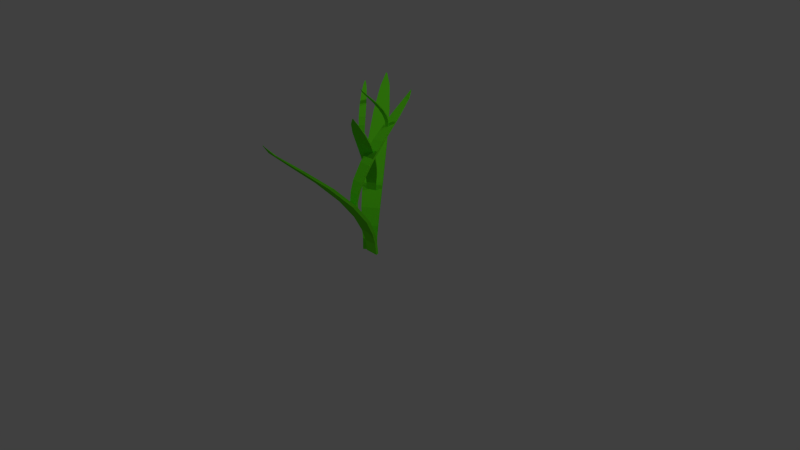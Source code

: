 # Source: pflanze.blend  (saved by Blender 2.76.0; exported with 4.5.12 LTS)
import bpy
from mathutils import Matrix  # noqa: F401  (used for matrix-valued properties, if any)

bpy.ops.wm.read_factory_settings(use_empty=True)
scene = bpy.context.scene
scene.name = 'Scene'

# ---- collections
col_collection_1 = bpy.data.collections.new('Collection 1'); scene.collection.children.link(col_collection_1)

# ---- materials (node trees are filled in below, after node groups)
mat_material_001 = bpy.data.materials.new('Material.001')
mat_material_001.alpha_threshold = 0.0
mat_material_001.roughness = 0.5

# ---- material node trees
mat_material_001.use_nodes = True; mat_material_001.node_tree.nodes.clear()
_N = mat_material_001.node_tree.nodes; _L = mat_material_001.node_tree.links
n0 = _N.new('ShaderNodeOutputMaterial'); n0.name = 'Material Output'; n0.location = (300, 300)
n1 = _N.new('ShaderNodeBsdfDiffuse'); n1.name = 'Diffuse BSDF'; n1.location = (10, 300)
n1.inputs[0].default_value = (0.1364, 0.8, 0.01644, 1.0)
_L.new(n1.outputs[0], n0.inputs[0])
n0.is_active_output = True

# ---- world
world_world = bpy.data.worlds.new('World'); scene.world = world_world
world_world.color = (0.05088, 0.05088, 0.05088)
world_world.use_sun_shadow = False
world_world.sun_shadow_jitter_overblur = 0.0
world_world.cycles.sampling_method = 'MANUAL'
world_world.cycles.sample_map_resolution = 256

# ---- cameras
cam_camera_002 = bpy.data.cameras.new('Camera.002')
cam_camera_002.clip_end = 100.0
cam_camera_002.lens = 35.0
cam_camera_002.sensor_width = 32.0
cam_camera_002.sensor_height = 18.0
cam_camera_002.ortho_scale = 7.314
cam_camera_002.dof.focus_distance = 0.0
cam_camera_001 = bpy.data.cameras.new('Camera.001')
cam_camera_001.clip_end = 100.0
cam_camera_001.lens = 35.0
cam_camera_001.sensor_width = 32.0
cam_camera_001.sensor_height = 18.0
cam_camera_001.ortho_scale = 7.314
cam_camera_001.dof.focus_distance = 0.0
cam_camera = bpy.data.cameras.new('Camera')
cam_camera.clip_end = 100.0
cam_camera.lens = 35.0
cam_camera.sensor_width = 32.0
cam_camera.sensor_height = 18.0
cam_camera.ortho_scale = 7.314
cam_camera.dof.focus_distance = 0.0

# ---- lights
light_lamp_002 = bpy.data.lights.new('Lamp.002', 'POINT')
light_lamp_002.transmission_factor = 0.0
light_lamp_002.cutoff_distance = 30.0
light_lamp_002.energy = 100.0
light_lamp_002.shadow_buffer_clip_start = 1.001
light_lamp_002.shadow_soft_size = 0.1
light_lamp_002.shadow_maximum_resolution = 0.006
light_lamp_002.use_absolute_resolution = True
light_lamp_002.cycles.use_multiple_importance_sampling = False
light_lamp_001 = bpy.data.lights.new('Lamp.001', 'POINT')
light_lamp_001.transmission_factor = 0.0
light_lamp_001.cutoff_distance = 30.0
light_lamp_001.energy = 100.0
light_lamp_001.shadow_buffer_clip_start = 1.001
light_lamp_001.shadow_soft_size = 0.1
light_lamp_001.shadow_maximum_resolution = 0.006
light_lamp_001.use_absolute_resolution = True
light_lamp_001.cycles.use_multiple_importance_sampling = False
light_lamp = bpy.data.lights.new('Lamp', 'POINT')
light_lamp.transmission_factor = 0.0
light_lamp.cutoff_distance = 30.0
light_lamp.energy = 100.0
light_lamp.shadow_buffer_clip_start = 1.001
light_lamp.shadow_soft_size = 0.1
light_lamp.shadow_maximum_resolution = 0.006
light_lamp.use_absolute_resolution = True
light_lamp.cycles.use_multiple_importance_sampling = False

# ---- meshes
me_cube_008 = bpy.data.meshes.new('Cube.008')
me_cube_008.from_pydata([(0.4451, 0.5762, -0.9464), (0.4853, -0.6211, -0.9502), (-0.7226, -0.5915, -0.9464), (-0.7226, 0.5762, -0.9464), (0.04534, -47.17, 0.9406), (0.04534, -47.23, 0.9406), (-0.04534, -47.23, 0.9406), (-0.04534, -47.17, 0.9406), (0.4451, 0.1637, -0.7959), (0.5818, -1.315, -0.6301), (0.7071, -4.391, -0.4234), (0.8099, -10.7, -0.1479), (0.8284, -21.33, 0.2009), (0.6891, -33.73, 0.5435), (0.4041, -43.31, 0.7977), (0.04534, -47.17, 0.9321), (0.4851, -1.049, -0.792), (0.5964, -2.716, -0.6263), (0.7202, -6.073, -0.4156), (0.8167, -12.93, -0.128), (0.8171, -23.74, 0.2255), (0.6601, -35.55, 0.5618), (0.3737, -44.12, 0.8082), (0.08012, -47.07, 0.9278), (-0.7226, -0.9988, -0.7959), (-0.7909, -2.673, -0.6301), (-0.8528, -5.997, -0.4213), (-0.8853, -12.81, -0.1352), (-0.8361, -23.63, 0.2206), (-0.6601, -35.55, 0.5614), (-0.3737, -44.12, 0.8082), (-0.08012, -47.07, 0.9278), (-0.7226, 0.1637, -0.7959), (-0.7878, -1.307, -0.6317), (-0.8484, -4.349, -0.4277), (-0.8871, -10.6, -0.1545), (-0.8519, -21.21, 0.1951), (-0.6897, -33.71, 0.5427), (-0.4041, -43.31, 0.7977), (-0.04534, -47.17, 0.9321)], [], [(0, 1, 2, 3), (4, 7, 6, 5), (15, 4, 5, 23), (23, 5, 6, 31), (31, 6, 7, 39), (8, 0, 3, 32), (4, 15, 39, 7), (15, 14, 38, 39), (14, 13, 37, 38), (13, 12, 36, 37), (12, 11, 35, 36), (11, 10, 34, 35), (10, 9, 33, 34), (9, 8, 32, 33), (2, 24, 32, 3), (24, 25, 33, 32), (25, 26, 34, 33), (26, 27, 35, 34), (27, 28, 36, 35), (28, 29, 37, 36), (29, 30, 38, 37), (30, 31, 39, 38), (1, 16, 24, 2), (16, 17, 25, 24), (17, 18, 26, 25), (18, 19, 27, 26), (19, 20, 28, 27), (20, 21, 29, 28), (21, 22, 30, 29), (22, 23, 31, 30), (0, 8, 16, 1), (8, 9, 17, 16), (9, 10, 18, 17), (10, 11, 19, 18), (11, 12, 20, 19), (12, 13, 21, 20), (13, 14, 22, 21), (14, 15, 23, 22)])
me_cube_008.materials.append(mat_material_001)
me_cube_008.use_remesh_preserve_volume = False
me_cube_008.use_remesh_preserve_attributes = False
me_cube_008.use_mirror_vertex_groups = False
me_cube_008.update()
me_cube_007 = bpy.data.meshes.new('Cube.007')
me_cube_007.from_pydata([(0.4451, 0.5762, -0.9464), (0.4853, -0.6211, -0.9502), (-0.7226, -0.5915, -0.9464), (-0.7226, 0.5762, -0.9464), (0.04534, -47.17, 0.9406), (0.04534, -47.23, 0.9406), (-0.04534, -47.23, 0.9406), (-0.04534, -47.17, 0.9406), (0.4451, 0.1637, -0.7959), (0.5818, -1.315, -0.6301), (0.7071, -4.391, -0.4234), (0.8099, -10.7, -0.1479), (0.8284, -21.33, 0.2009), (0.6891, -33.73, 0.5435), (0.4041, -43.31, 0.7977), (0.04534, -47.17, 0.9321), (0.4851, -1.049, -0.792), (0.5964, -2.716, -0.6263), (0.7202, -6.073, -0.4156), (0.8167, -12.93, -0.128), (0.8171, -23.74, 0.2255), (0.6601, -35.55, 0.5618), (0.3737, -44.12, 0.8082), (0.08012, -47.07, 0.9278), (-0.7226, -0.9988, -0.7959), (-0.7909, -2.673, -0.6301), (-0.8528, -5.997, -0.4213), (-0.8853, -12.81, -0.1352), (-0.8361, -23.63, 0.2206), (-0.6601, -35.55, 0.5614), (-0.3737, -44.12, 0.8082), (-0.08012, -47.07, 0.9278), (-0.7226, 0.1637, -0.7959), (-0.7878, -1.307, -0.6317), (-0.8484, -4.349, -0.4277), (-0.8871, -10.6, -0.1545), (-0.8519, -21.21, 0.1951), (-0.6897, -33.71, 0.5427), (-0.4041, -43.31, 0.7977), (-0.04534, -47.17, 0.9321)], [], [(0, 1, 2, 3), (4, 7, 6, 5), (15, 4, 5, 23), (23, 5, 6, 31), (31, 6, 7, 39), (8, 0, 3, 32), (4, 15, 39, 7), (15, 14, 38, 39), (14, 13, 37, 38), (13, 12, 36, 37), (12, 11, 35, 36), (11, 10, 34, 35), (10, 9, 33, 34), (9, 8, 32, 33), (2, 24, 32, 3), (24, 25, 33, 32), (25, 26, 34, 33), (26, 27, 35, 34), (27, 28, 36, 35), (28, 29, 37, 36), (29, 30, 38, 37), (30, 31, 39, 38), (1, 16, 24, 2), (16, 17, 25, 24), (17, 18, 26, 25), (18, 19, 27, 26), (19, 20, 28, 27), (20, 21, 29, 28), (21, 22, 30, 29), (22, 23, 31, 30), (0, 8, 16, 1), (8, 9, 17, 16), (9, 10, 18, 17), (10, 11, 19, 18), (11, 12, 20, 19), (12, 13, 21, 20), (13, 14, 22, 21), (14, 15, 23, 22)])
me_cube_007.materials.append(mat_material_001)
me_cube_007.use_remesh_preserve_volume = False
me_cube_007.use_remesh_preserve_attributes = False
me_cube_007.use_mirror_vertex_groups = False
me_cube_007.update()
me_cube_006 = bpy.data.meshes.new('Cube.006')
me_cube_006.from_pydata([(0.4451, 0.5762, -0.9464), (0.4853, -0.6211, -0.9502), (-0.7226, -0.5915, -0.9464), (-0.7226, 0.5762, -0.9464), (0.04534, -47.17, 0.9406), (0.04534, -47.23, 0.9406), (-0.04534, -47.23, 0.9406), (-0.04534, -47.17, 0.9406), (0.4451, 0.1637, -0.7959), (0.5818, -1.315, -0.6301), (0.7071, -4.391, -0.4234), (0.8099, -10.7, -0.1479), (0.8284, -21.33, 0.2009), (0.6891, -33.73, 0.5435), (0.4041, -43.31, 0.7977), (0.04534, -47.17, 0.9321), (0.4851, -1.049, -0.792), (0.5964, -2.716, -0.6263), (0.7202, -6.073, -0.4156), (0.8167, -12.93, -0.128), (0.8171, -23.74, 0.2255), (0.6601, -35.55, 0.5618), (0.3737, -44.12, 0.8082), (0.08012, -47.07, 0.9278), (-0.7226, -0.9988, -0.7959), (-0.7909, -2.673, -0.6301), (-0.8528, -5.997, -0.4213), (-0.8853, -12.81, -0.1352), (-0.8361, -23.63, 0.2206), (-0.6601, -35.55, 0.5614), (-0.3737, -44.12, 0.8082), (-0.08012, -47.07, 0.9278), (-0.7226, 0.1637, -0.7959), (-0.7878, -1.307, -0.6317), (-0.8484, -4.349, -0.4277), (-0.8871, -10.6, -0.1545), (-0.8519, -21.21, 0.1951), (-0.6897, -33.71, 0.5427), (-0.4041, -43.31, 0.7977), (-0.04534, -47.17, 0.9321)], [], [(0, 1, 2, 3), (4, 7, 6, 5), (15, 4, 5, 23), (23, 5, 6, 31), (31, 6, 7, 39), (8, 0, 3, 32), (4, 15, 39, 7), (15, 14, 38, 39), (14, 13, 37, 38), (13, 12, 36, 37), (12, 11, 35, 36), (11, 10, 34, 35), (10, 9, 33, 34), (9, 8, 32, 33), (2, 24, 32, 3), (24, 25, 33, 32), (25, 26, 34, 33), (26, 27, 35, 34), (27, 28, 36, 35), (28, 29, 37, 36), (29, 30, 38, 37), (30, 31, 39, 38), (1, 16, 24, 2), (16, 17, 25, 24), (17, 18, 26, 25), (18, 19, 27, 26), (19, 20, 28, 27), (20, 21, 29, 28), (21, 22, 30, 29), (22, 23, 31, 30), (0, 8, 16, 1), (8, 9, 17, 16), (9, 10, 18, 17), (10, 11, 19, 18), (11, 12, 20, 19), (12, 13, 21, 20), (13, 14, 22, 21), (14, 15, 23, 22)])
me_cube_006.materials.append(mat_material_001)
me_cube_006.use_remesh_preserve_volume = False
me_cube_006.use_remesh_preserve_attributes = False
me_cube_006.use_mirror_vertex_groups = False
me_cube_006.update()
me_cube_002 = bpy.data.meshes.new('Cube.002')
me_cube_002.from_pydata([(0.4451, 0.5762, -0.9464), (0.4853, -0.6211, -0.9502), (-0.7226, -0.5915, -0.9464), (-0.7226, 0.5762, -0.9464), (0.04534, -47.17, 0.9406), (0.04534, -47.23, 0.9406), (-0.04534, -47.23, 0.9406), (-0.04534, -47.17, 0.9406), (0.4451, 0.1637, -0.7959), (0.5818, -1.315, -0.6301), (0.7071, -4.391, -0.4234), (0.8099, -10.7, -0.1479), (0.8284, -21.33, 0.2009), (0.6891, -33.73, 0.5435), (0.4041, -43.31, 0.7977), (0.04534, -47.17, 0.9321), (0.4851, -1.049, -0.792), (0.5964, -2.716, -0.6263), (0.7202, -6.073, -0.4156), (0.8167, -12.93, -0.128), (0.8171, -23.74, 0.2255), (0.6601, -35.55, 0.5618), (0.3737, -44.12, 0.8082), (0.08012, -47.07, 0.9278), (-0.7226, -0.9988, -0.7959), (-0.7909, -2.673, -0.6301), (-0.8528, -5.997, -0.4213), (-0.8853, -12.81, -0.1352), (-0.8361, -23.63, 0.2206), (-0.6601, -35.55, 0.5614), (-0.3737, -44.12, 0.8082), (-0.08012, -47.07, 0.9278), (-0.7226, 0.1637, -0.7959), (-0.7878, -1.307, -0.6317), (-0.8484, -4.349, -0.4277), (-0.8871, -10.6, -0.1545), (-0.8519, -21.21, 0.1951), (-0.6897, -33.71, 0.5427), (-0.4041, -43.31, 0.7977), (-0.04534, -47.17, 0.9321)], [], [(0, 1, 2, 3), (4, 7, 6, 5), (15, 4, 5, 23), (23, 5, 6, 31), (31, 6, 7, 39), (8, 0, 3, 32), (4, 15, 39, 7), (15, 14, 38, 39), (14, 13, 37, 38), (13, 12, 36, 37), (12, 11, 35, 36), (11, 10, 34, 35), (10, 9, 33, 34), (9, 8, 32, 33), (2, 24, 32, 3), (24, 25, 33, 32), (25, 26, 34, 33), (26, 27, 35, 34), (27, 28, 36, 35), (28, 29, 37, 36), (29, 30, 38, 37), (30, 31, 39, 38), (1, 16, 24, 2), (16, 17, 25, 24), (17, 18, 26, 25), (18, 19, 27, 26), (19, 20, 28, 27), (20, 21, 29, 28), (21, 22, 30, 29), (22, 23, 31, 30), (0, 8, 16, 1), (8, 9, 17, 16), (9, 10, 18, 17), (10, 11, 19, 18), (11, 12, 20, 19), (12, 13, 21, 20), (13, 14, 22, 21), (14, 15, 23, 22)])
me_cube_002.materials.append(mat_material_001)
me_cube_002.use_remesh_preserve_volume = False
me_cube_002.use_remesh_preserve_attributes = False
me_cube_002.use_mirror_vertex_groups = False
me_cube_002.update()
me_cube_001 = bpy.data.meshes.new('Cube.001')
me_cube_001.from_pydata([(0.4451, 0.5762, -0.9464), (0.4853, -0.6211, -0.9502), (-0.7226, -0.5915, -0.9464), (-0.7226, 0.5762, -0.9464), (0.04534, -47.17, 0.9406), (0.04534, -47.23, 0.9406), (-0.04534, -47.23, 0.9406), (-0.04534, -47.17, 0.9406), (0.4451, 0.1637, -0.7959), (0.5818, -1.315, -0.6301), (0.7071, -4.391, -0.4234), (0.8099, -10.7, -0.1479), (0.8284, -21.33, 0.2009), (0.6891, -33.73, 0.5435), (0.4041, -43.31, 0.7977), (0.04534, -47.17, 0.9321), (0.4851, -1.049, -0.792), (0.5964, -2.716, -0.6263), (0.7202, -6.073, -0.4156), (0.8167, -12.93, -0.128), (0.8171, -23.74, 0.2255), (0.6601, -35.55, 0.5618), (0.3737, -44.12, 0.8082), (0.08012, -47.07, 0.9278), (-0.7226, -0.9988, -0.7959), (-0.7909, -2.673, -0.6301), (-0.8528, -5.997, -0.4213), (-0.8853, -12.81, -0.1352), (-0.8361, -23.63, 0.2206), (-0.6601, -35.55, 0.5614), (-0.3737, -44.12, 0.8082), (-0.08012, -47.07, 0.9278), (-0.7226, 0.1637, -0.7959), (-0.7878, -1.307, -0.6317), (-0.8484, -4.349, -0.4277), (-0.8871, -10.6, -0.1545), (-0.8519, -21.21, 0.1951), (-0.6897, -33.71, 0.5427), (-0.4041, -43.31, 0.7977), (-0.04534, -47.17, 0.9321)], [], [(0, 1, 2, 3), (4, 7, 6, 5), (15, 4, 5, 23), (23, 5, 6, 31), (31, 6, 7, 39), (8, 0, 3, 32), (4, 15, 39, 7), (15, 14, 38, 39), (14, 13, 37, 38), (13, 12, 36, 37), (12, 11, 35, 36), (11, 10, 34, 35), (10, 9, 33, 34), (9, 8, 32, 33), (2, 24, 32, 3), (24, 25, 33, 32), (25, 26, 34, 33), (26, 27, 35, 34), (27, 28, 36, 35), (28, 29, 37, 36), (29, 30, 38, 37), (30, 31, 39, 38), (1, 16, 24, 2), (16, 17, 25, 24), (17, 18, 26, 25), (18, 19, 27, 26), (19, 20, 28, 27), (20, 21, 29, 28), (21, 22, 30, 29), (22, 23, 31, 30), (0, 8, 16, 1), (8, 9, 17, 16), (9, 10, 18, 17), (10, 11, 19, 18), (11, 12, 20, 19), (12, 13, 21, 20), (13, 14, 22, 21), (14, 15, 23, 22)])
me_cube_001.materials.append(mat_material_001)
me_cube_001.use_remesh_preserve_volume = False
me_cube_001.use_remesh_preserve_attributes = False
me_cube_001.use_mirror_vertex_groups = False
me_cube_001.update()
me_cube = bpy.data.meshes.new('Cube')
me_cube.from_pydata([(0.4451, 0.5762, -0.9464), (0.4853, -0.6211, -0.9502), (-0.7226, -0.5915, -0.9464), (-0.7226, 0.5762, -0.9464), (0.04534, -47.17, 0.9406), (0.04534, -47.23, 0.9406), (-0.04534, -47.23, 0.9406), (-0.04534, -47.17, 0.9406), (0.4451, 0.1637, -0.7959), (0.5818, -1.315, -0.6301), (0.7071, -4.391, -0.4234), (0.8099, -10.7, -0.1479), (0.8284, -21.33, 0.2009), (0.6891, -33.73, 0.5435), (0.4041, -43.31, 0.7977), (0.04534, -47.17, 0.9321), (0.4851, -1.049, -0.792), (0.5964, -2.716, -0.6263), (0.7202, -6.073, -0.4156), (0.8167, -12.93, -0.128), (0.8171, -23.74, 0.2255), (0.6601, -35.55, 0.5618), (0.3737, -44.12, 0.8082), (0.08012, -47.07, 0.9278), (-0.7226, -0.9988, -0.7959), (-0.7909, -2.673, -0.6301), (-0.8528, -5.997, -0.4213), (-0.8853, -12.81, -0.1352), (-0.8361, -23.63, 0.2206), (-0.6601, -35.55, 0.5614), (-0.3737, -44.12, 0.8082), (-0.08012, -47.07, 0.9278), (-0.7226, 0.1637, -0.7959), (-0.7878, -1.307, -0.6317), (-0.8484, -4.349, -0.4277), (-0.8871, -10.6, -0.1545), (-0.8519, -21.21, 0.1951), (-0.6897, -33.71, 0.5427), (-0.4041, -43.31, 0.7977), (-0.04534, -47.17, 0.9321)], [], [(0, 1, 2, 3), (4, 7, 6, 5), (15, 4, 5, 23), (23, 5, 6, 31), (31, 6, 7, 39), (8, 0, 3, 32), (4, 15, 39, 7), (15, 14, 38, 39), (14, 13, 37, 38), (13, 12, 36, 37), (12, 11, 35, 36), (11, 10, 34, 35), (10, 9, 33, 34), (9, 8, 32, 33), (2, 24, 32, 3), (24, 25, 33, 32), (25, 26, 34, 33), (26, 27, 35, 34), (27, 28, 36, 35), (28, 29, 37, 36), (29, 30, 38, 37), (30, 31, 39, 38), (1, 16, 24, 2), (16, 17, 25, 24), (17, 18, 26, 25), (18, 19, 27, 26), (19, 20, 28, 27), (20, 21, 29, 28), (21, 22, 30, 29), (22, 23, 31, 30), (0, 8, 16, 1), (8, 9, 17, 16), (9, 10, 18, 17), (10, 11, 19, 18), (11, 12, 20, 19), (12, 13, 21, 20), (13, 14, 22, 21), (14, 15, 23, 22)])
me_cube.materials.append(mat_material_001)
me_cube.use_remesh_preserve_volume = False
me_cube.use_remesh_preserve_attributes = False
me_cube.use_mirror_vertex_groups = False
me_cube.update()

# ---- objects
ob_cube_008 = bpy.data.objects.new('Cube.008', me_cube_008)
ob_cube_007 = bpy.data.objects.new('Cube.007', me_cube_007)
ob_cube_006 = bpy.data.objects.new('Cube.006', me_cube_006)
ob_lamp_002 = bpy.data.objects.new('Lamp.002', light_lamp_002)
ob_camera_002 = bpy.data.objects.new('Camera.002', cam_camera_002)
ob_camera_001 = bpy.data.objects.new('Camera.001', cam_camera_001)
ob_lamp_001 = bpy.data.objects.new('Lamp.001', light_lamp_001)
ob_cube_002 = bpy.data.objects.new('Cube.002', me_cube_002)
ob_cube_001 = bpy.data.objects.new('Cube.001', me_cube_001)
ob_cube = bpy.data.objects.new('Cube', me_cube)
ob_lamp = bpy.data.objects.new('Lamp', light_lamp)
ob_camera = bpy.data.objects.new('Camera', cam_camera)

# ---- transforms, parenting, visibility, modifiers, constraints
ob_cube_008.location = (0.08242, -0.2255, 1.935)
ob_cube_008.rotation_euler = (-0.05417, 0.04064, -2.47)
ob_cube_008.scale = (0.04715, 0.009969, 0.2952)
ob_cube_008.lock_rotations_4d = False
ob_cube_008.empty_display_type = 'ARROWS'
ob_cube_008.lineart.crease_threshold = 0.0
ob_cube_007.location = (-0.2857, 0.303, 1.362)
ob_cube_007.rotation_euler = (-0.05417, 0.04064, 0.5973)
ob_cube_007.scale = (0.1059, 0.02239, 0.6629)
ob_cube_007.lock_rotations_4d = False
ob_cube_007.empty_display_type = 'ARROWS'
ob_cube_007.lineart.crease_threshold = 0.0
ob_cube_006.location = (-0.117, 0.01686, 0.976)
ob_cube_006.rotation_euler = (0.0, -0.0, -2.486)
ob_cube_006.scale = (0.1543, 0.03263, 1.0)
ob_cube_006.lock_rotations_4d = False
ob_cube_006.empty_display_type = 'ARROWS'
ob_cube_006.lineart.crease_threshold = 0.0
ob_lamp_002.location = (-2.736, -3.264, 5.907)
ob_lamp_002.rotation_euler = (0.6503, 0.05522, -0.6199)
ob_lamp_002.lock_rotations_4d = False
ob_lamp_002.empty_display_type = 'ARROWS'
ob_lamp_002.color = (0.0, 0.0, 0.0, 0.0)
ob_lamp_002.lineart.crease_threshold = 0.0
ob_camera_002.location = (-10.01, 0.6171, 5.346)
ob_camera_002.rotation_euler = (1.109, 0.01082, -1.671)
ob_camera_002.lock_rotations_4d = False
ob_camera_002.empty_display_type = 'ARROWS'
ob_camera_002.color = (0.0, 0.0, 0.0, 0.0)
ob_camera_002.display_type = 'WIRE'
ob_camera_002.lineart.crease_threshold = 0.0
ob_camera_001.location = (7.47, -4.511, 5.302)
ob_camera_001.rotation_euler = (1.109, 0.01082, 0.8149)
ob_camera_001.lock_rotations_4d = False
ob_camera_001.empty_display_type = 'ARROWS'
ob_camera_001.color = (0.0, 0.0, 0.0, 0.0)
ob_camera_001.display_type = 'WIRE'
ob_camera_001.lineart.crease_threshold = 0.0
ob_lamp_001.location = (4.065, 3.002, 5.862)
ob_lamp_001.rotation_euler = (0.6503, 0.05522, 1.866)
ob_lamp_001.lock_rotations_4d = False
ob_lamp_001.empty_display_type = 'ARROWS'
ob_lamp_001.color = (0.0, 0.0, 0.0, 0.0)
ob_lamp_001.lineart.crease_threshold = 0.0
ob_cube_002.location = (-0.01039, 0.3137, 1.932)
ob_cube_002.rotation_euler = (-0.05417, 0.04064, 0.01577)
ob_cube_002.scale = (0.04715, 0.009969, 0.2952)
ob_cube_002.lock_rotations_4d = False
ob_cube_002.empty_display_type = 'ARROWS'
ob_cube_002.lineart.crease_threshold = 0.0
ob_cube_001.location = (-0.04057, -0.3297, 1.359)
ob_cube_001.rotation_euler = (-0.05417, 0.04064, 3.084)
ob_cube_001.scale = (0.1059, 0.02239, 0.6629)
ob_cube_001.lock_rotations_4d = False
ob_cube_001.empty_display_type = 'ARROWS'
ob_cube_001.lineart.crease_threshold = 0.0
ob_cube.location = (0.0, 0.0, 0.9734)
ob_cube.scale = (0.1543, 0.03263, 1.0)
ob_cube.lock_rotations_4d = False
ob_cube.empty_display_type = 'ARROWS'
ob_cube.lineart.crease_threshold = 0.0
ob_lamp.location = (4.076, 1.005, 5.904)
ob_lamp.rotation_euler = (0.6503, 0.05522, 1.866)
ob_lamp.lock_rotations_4d = False
ob_lamp.empty_display_type = 'ARROWS'
ob_lamp.color = (0.0, 0.0, 0.0, 0.0)
ob_lamp.lineart.crease_threshold = 0.0
ob_camera.location = (7.481, -6.508, 5.344)
ob_camera.rotation_euler = (1.109, 0.01082, 0.8149)
ob_camera.lock_rotations_4d = False
ob_camera.empty_display_type = 'ARROWS'
ob_camera.color = (0.0, 0.0, 0.0, 0.0)
ob_camera.display_type = 'WIRE'
ob_camera.lineart.crease_threshold = 0.0

# ---- collection membership
col_collection_1.objects.link(ob_cube_008)
col_collection_1.objects.link(ob_cube_007)
col_collection_1.objects.link(ob_cube_006)
col_collection_1.objects.link(ob_lamp_002)
col_collection_1.objects.link(ob_camera_002)
col_collection_1.objects.link(ob_camera_001)
col_collection_1.objects.link(ob_lamp_001)
col_collection_1.objects.link(ob_cube_002)
col_collection_1.objects.link(ob_cube_001)
col_collection_1.objects.link(ob_cube)
col_collection_1.objects.link(ob_lamp)
col_collection_1.objects.link(ob_camera)

# ---- scene / render settings (as saved in the file)
scene.camera = ob_camera
scene.frame_start = 1; scene.frame_end = 250; scene.frame_set(1)
scene.render.engine = 'CYCLES'
scene.render.resolution_percentage = 50
scene.render.dither_intensity = 0.0
scene.cycles.use_denoising = False
scene.cycles.samples = 10
scene.cycles.sampling_pattern = 'TABULATED_SOBOL'
scene.cycles.light_sampling_threshold = 0.0
scene.cycles.use_adaptive_sampling = False
scene.cycles.use_light_tree = False
scene.cycles.blur_glossy = 0.0
scene.cycles.pixel_filter_type = 'GAUSSIAN'
scene.cycles.sample_clamp_indirect = 0.0
scene.view_settings.view_transform = 'Standard'
bpy.context.view_layer.update()
